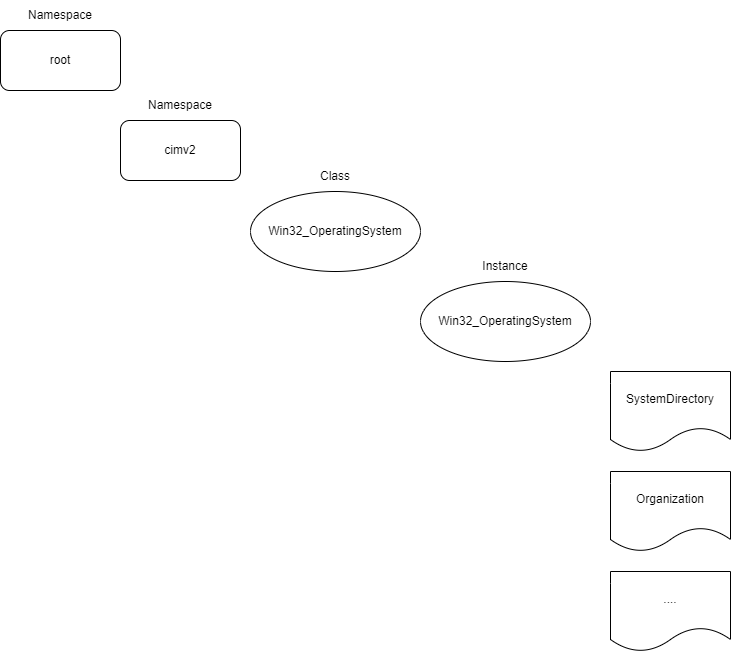

The diagram above was exported from draw.io. Its source (the exported page's mxGraphModel, read from the mxfile embedded in the PNG):
<mxGraphModel dx="1697" dy="941" grid="1" gridSize="10" guides="1" tooltips="1" connect="1" arrows="1" fold="1" page="1" pageScale="1" pageWidth="850" pageHeight="1100" math="0" shadow="0">
  <root>
    <mxCell id="0" />
    <mxCell id="1" parent="0" />
    <mxCell id="q5LQy0m9w-HS-U0tSeeJ-1" value="root" style="rounded=1;whiteSpace=wrap;html=1;" vertex="1" parent="1">
      <mxGeometry x="100" y="169" width="120" height="60" as="geometry" />
    </mxCell>
    <mxCell id="q5LQy0m9w-HS-U0tSeeJ-2" value="Namespace" style="text;html=1;strokeColor=none;fillColor=none;align=center;verticalAlign=middle;whiteSpace=wrap;rounded=0;" vertex="1" parent="1">
      <mxGeometry x="130" y="139" width="60" height="30" as="geometry" />
    </mxCell>
    <mxCell id="q5LQy0m9w-HS-U0tSeeJ-3" value="cimv2" style="rounded=1;whiteSpace=wrap;html=1;" vertex="1" parent="1">
      <mxGeometry x="220" y="259" width="120" height="60" as="geometry" />
    </mxCell>
    <mxCell id="q5LQy0m9w-HS-U0tSeeJ-4" value="Namespace" style="text;html=1;strokeColor=none;fillColor=none;align=center;verticalAlign=middle;whiteSpace=wrap;rounded=0;" vertex="1" parent="1">
      <mxGeometry x="250" y="229" width="60" height="30" as="geometry" />
    </mxCell>
    <mxCell id="q5LQy0m9w-HS-U0tSeeJ-5" value="Win32_OperatingSystem" style="ellipse;whiteSpace=wrap;html=1;" vertex="1" parent="1">
      <mxGeometry x="350" y="330" width="170" height="80" as="geometry" />
    </mxCell>
    <mxCell id="q5LQy0m9w-HS-U0tSeeJ-6" value="Class" style="text;html=1;strokeColor=none;fillColor=none;align=center;verticalAlign=middle;whiteSpace=wrap;rounded=0;" vertex="1" parent="1">
      <mxGeometry x="405" y="300" width="60" height="30" as="geometry" />
    </mxCell>
    <mxCell id="q5LQy0m9w-HS-U0tSeeJ-8" value="Win32_OperatingSystem" style="ellipse;whiteSpace=wrap;html=1;" vertex="1" parent="1">
      <mxGeometry x="520" y="420" width="170" height="80" as="geometry" />
    </mxCell>
    <mxCell id="q5LQy0m9w-HS-U0tSeeJ-9" value="Instance" style="text;html=1;strokeColor=none;fillColor=none;align=center;verticalAlign=middle;whiteSpace=wrap;rounded=0;" vertex="1" parent="1">
      <mxGeometry x="575" y="390" width="60" height="30" as="geometry" />
    </mxCell>
    <mxCell id="q5LQy0m9w-HS-U0tSeeJ-10" value="SystemDirectory" style="shape=document;whiteSpace=wrap;html=1;boundedLbl=1;" vertex="1" parent="1">
      <mxGeometry x="710" y="510" width="120" height="80" as="geometry" />
    </mxCell>
    <mxCell id="q5LQy0m9w-HS-U0tSeeJ-11" value="Organization" style="shape=document;whiteSpace=wrap;html=1;boundedLbl=1;" vertex="1" parent="1">
      <mxGeometry x="710" y="610" width="120" height="80" as="geometry" />
    </mxCell>
    <mxCell id="q5LQy0m9w-HS-U0tSeeJ-12" value="...." style="shape=document;whiteSpace=wrap;html=1;boundedLbl=1;" vertex="1" parent="1">
      <mxGeometry x="710" y="710" width="120" height="80" as="geometry" />
    </mxCell>
  </root>
</mxGraphModel>